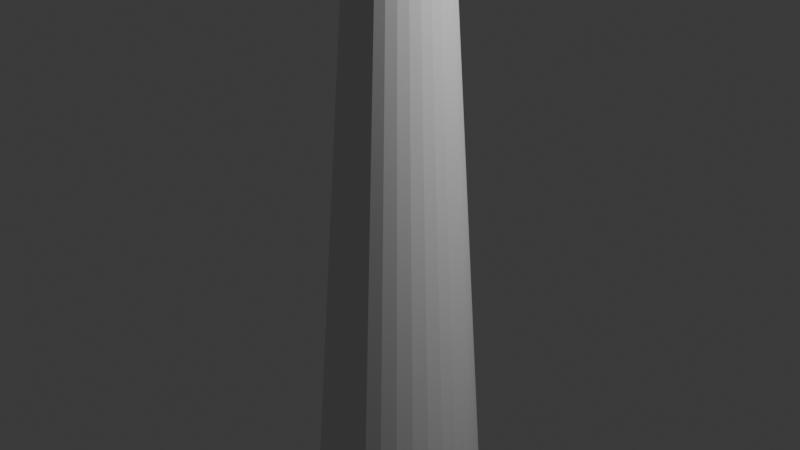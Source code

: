 # Source: lightCone.blend  (saved by Blender 4.3.34; exported with 4.5.12 LTS)
import bpy
from mathutils import Matrix  # noqa: F401  (used for matrix-valued properties, if any)

bpy.ops.wm.read_factory_settings(use_empty=True)
scene = bpy.context.scene
scene.name = 'Scene'

# ---- collections
col_collection = bpy.data.collections.new('Collection'); scene.collection.children.link(col_collection)

# ---- world
world_world = bpy.data.worlds.new('World'); scene.world = world_world
world_world.use_nodes = True; world_world.node_tree.nodes.clear()
_N = world_world.node_tree.nodes; _L = world_world.node_tree.links
n0 = _N.new('ShaderNodeOutputWorld'); n0.name = 'World Output'; n0.location = (300, 300)
n1 = _N.new('ShaderNodeBackground'); n1.name = 'Background'; n1.location = (10, 300)
n1.inputs[0].default_value = (0.05088, 0.05088, 0.05088, 1.0)
_L.new(n1.outputs[0], n0.inputs[0])
n0.is_active_output = True
world_world.color = (0.05088, 0.05088, 0.05088)
world_world.sun_shadow_jitter_overblur = 0.0

# ---- cameras
cam_camera = bpy.data.cameras.new('Camera')
cam_camera.clip_end = 100.0
cam_camera.ortho_scale = 7.314

# ---- lights
light_light = bpy.data.lights.new('Light', 'POINT')
light_light.energy = 1000.0
light_light.shadow_soft_size = 0.1

# ---- meshes
me_cylinder = bpy.data.meshes.new('Cylinder')
me_cylinder.from_pydata([(0.0, 1.0, -1.0), (4.08e-10, 0.3977, 1.0), (0.1951, 0.9808, -1.0), (0.0776, 0.3901, 1.0), (0.3827, 0.9239, -1.0), (0.1522, 0.3675, 1.0), (0.5556, 0.8315, -1.0), (0.221, 0.3307, 1.0), (0.7071, 0.7071, -1.0), (0.2812, 0.2812, 1.0), (0.8315, 0.5556, -1.0), (0.3307, 0.221, 1.0), (0.9239, 0.3827, -1.0), (0.3675, 0.1522, 1.0), (0.9808, 0.1951, -1.0), (0.3901, 0.0776, 1.0), (1.0, 0.0, -1.0), (0.3977, 8.974e-09, 1.0), (0.9808, -0.1951, -1.0), (0.3901, -0.0776, 1.0), (0.9239, -0.3827, -1.0), (0.3675, -0.1522, 1.0), (0.8315, -0.5556, -1.0), (0.3307, -0.221, 1.0), (0.7071, -0.7071, -1.0), (0.2812, -0.2812, 1.0), (0.5556, -0.8315, -1.0), (0.221, -0.3307, 1.0), (0.3827, -0.9239, -1.0), (0.1522, -0.3675, 1.0), (0.1951, -0.9808, -1.0), (0.0776, -0.3901, 1.0), (0.0, -1.0, -1.0), (4.08e-10, -0.3977, 1.0), (-0.1951, -0.9808, -1.0), (-0.0776, -0.3901, 1.0), (-0.3827, -0.9239, -1.0), (-0.1522, -0.3675, 1.0), (-0.5556, -0.8315, -1.0), (-0.221, -0.3307, 1.0), (-0.7071, -0.7071, -1.0), (-0.2812, -0.2812, 1.0), (-0.8315, -0.5556, -1.0), (-0.3307, -0.221, 1.0), (-0.9239, -0.3827, -1.0), (-0.3675, -0.1522, 1.0), (-0.9808, -0.1951, -1.0), (-0.3901, -0.0776, 1.0), (-1.0, 0.0, -1.0), (-0.3977, 8.974e-09, 1.0), (-0.9808, 0.1951, -1.0), (-0.3901, 0.0776, 1.0), (-0.9239, 0.3827, -1.0), (-0.3675, 0.1522, 1.0), (-0.8315, 0.5556, -1.0), (-0.3307, 0.221, 1.0), (-0.7071, 0.7071, -1.0), (-0.2812, 0.2812, 1.0), (-0.5556, 0.8315, -1.0), (-0.221, 0.3307, 1.0), (-0.3827, 0.9239, -1.0), (-0.1522, 0.3675, 1.0), (-0.1951, 0.9808, -1.0), (-0.0776, 0.3901, 1.0), (1.02e-10, 0.8494, -0.5), (2.04e-10, 0.6989, 0.0), (3.06e-10, 0.5483, 0.5), (0.107, 0.5378, 0.5), (0.1363, 0.6854, 0.0), (0.1657, 0.8331, -0.5), (0.2098, 0.5066, 0.5), (0.2674, 0.6457, 0.0), (0.3251, 0.7848, -0.5), (0.3046, 0.4559, 0.5), (0.3883, 0.5811, 0.0), (0.4719, 0.7063, -0.5), (0.3877, 0.3877, 0.5), (0.4942, 0.4942, 0.0), (0.6006, 0.6006, -0.5), (0.4559, 0.3046, 0.5), (0.5811, 0.3883, 0.0), (0.7063, 0.4719, -0.5), (0.5066, 0.2098, 0.5), (0.6457, 0.2674, 0.0), (0.7848, 0.3251, -0.5), (0.5378, 0.107, 0.5), (0.6854, 0.1363, 0.0), (0.8331, 0.1657, -0.5), (0.5483, 6.731e-09, 0.5), (0.6989, 4.487e-09, 0.0), (0.8494, 2.244e-09, -0.5), (0.5378, -0.107, 0.5), (0.6854, -0.1363, 0.0), (0.8331, -0.1657, -0.5), (0.5066, -0.2098, 0.5), (0.6457, -0.2674, 0.0), (0.7848, -0.3251, -0.5), (0.4559, -0.3046, 0.5), (0.5811, -0.3883, 0.0), (0.7063, -0.4719, -0.5), (0.3877, -0.3877, 0.5), (0.4942, -0.4942, 0.0), (0.6006, -0.6006, -0.5), (0.3046, -0.4559, 0.5), (0.3883, -0.5811, 0.0), (0.4719, -0.7063, -0.5), (0.2098, -0.5066, 0.5), (0.2674, -0.6457, 0.0), (0.3251, -0.7848, -0.5), (0.107, -0.5378, 0.5), (0.1363, -0.6854, 0.0), (0.1657, -0.8331, -0.5), (3.06e-10, -0.5483, 0.5), (2.04e-10, -0.6989, 0.0), (1.02e-10, -0.8494, -0.5), (-0.107, -0.5378, 0.5), (-0.1363, -0.6854, 0.0), (-0.1657, -0.8331, -0.5), (-0.2098, -0.5066, 0.5), (-0.2674, -0.6457, 0.0), (-0.3251, -0.7848, -0.5), (-0.3046, -0.4559, 0.5), (-0.3883, -0.5811, 0.0), (-0.4719, -0.7063, -0.5), (-0.3877, -0.3877, 0.5), (-0.4942, -0.4942, 0.0), (-0.6006, -0.6006, -0.5), (-0.4559, -0.3046, 0.5), (-0.5811, -0.3883, 0.0), (-0.7063, -0.4719, -0.5), (-0.5066, -0.2098, 0.5), (-0.6457, -0.2674, 0.0), (-0.7848, -0.3251, -0.5), (-0.5378, -0.107, 0.5), (-0.6854, -0.1363, 0.0), (-0.8331, -0.1657, -0.5), (-0.5483, 6.731e-09, 0.5), (-0.6989, 4.487e-09, 0.0), (-0.8494, 2.244e-09, -0.5), (-0.5378, 0.107, 0.5), (-0.6854, 0.1363, 0.0), (-0.8331, 0.1657, -0.5), (-0.5066, 0.2098, 0.5), (-0.6457, 0.2674, 0.0), (-0.7848, 0.3251, -0.5), (-0.4559, 0.3046, 0.5), (-0.5811, 0.3883, 0.0), (-0.7063, 0.4719, -0.5), (-0.3877, 0.3877, 0.5), (-0.4942, 0.4942, 0.0), (-0.6006, 0.6006, -0.5), (-0.3046, 0.4559, 0.5), (-0.3883, 0.5811, 0.0), (-0.4719, 0.7063, -0.5), (-0.2098, 0.5066, 0.5), (-0.2674, 0.6457, 0.0), (-0.3251, 0.7848, -0.5), (-0.107, 0.5378, 0.5), (-0.1363, 0.6854, 0.0), (-0.1657, 0.8331, -0.5)], [], [(66, 1, 3, 67), (67, 3, 5, 70), (70, 5, 7, 73), (73, 7, 9, 76), (76, 9, 11, 79), (79, 11, 13, 82), (82, 13, 15, 85), (85, 15, 17, 88), (88, 17, 19, 91), (91, 19, 21, 94), (94, 21, 23, 97), (97, 23, 25, 100), (100, 25, 27, 103), (103, 27, 29, 106), (106, 29, 31, 109), (109, 31, 33, 112), (112, 33, 35, 115), (115, 35, 37, 118), (118, 37, 39, 121), (121, 39, 41, 124), (124, 41, 43, 127), (127, 43, 45, 130), (130, 45, 47, 133), (133, 47, 49, 136), (136, 49, 51, 139), (139, 51, 53, 142), (142, 53, 55, 145), (145, 55, 57, 148), (148, 57, 59, 151), (151, 59, 61, 154), (3, 1, 63, 61, 59, 57, 55, 53, 51, 49, 47, 45, 43, 41, 39, 37, 35, 33, 31, 29, 27, 25, 23, 21, 19, 17, 15, 13, 11, 9, 7, 5), (154, 61, 63, 157), (157, 63, 1, 66), (0, 2, 4, 6, 8, 10, 12, 14, 16, 18, 20, 22, 24, 26, 28, 30, 32, 34, 36, 38, 40, 42, 44, 46, 48, 50, 52, 54, 56, 58, 60, 62), (62, 159, 64, 0), (159, 158, 65, 64), (158, 157, 66, 65), (60, 156, 159, 62), (156, 155, 158, 159), (155, 154, 157, 158), (58, 153, 156, 60), (153, 152, 155, 156), (152, 151, 154, 155), (56, 150, 153, 58), (150, 149, 152, 153), (149, 148, 151, 152), (54, 147, 150, 56), (147, 146, 149, 150), (146, 145, 148, 149), (52, 144, 147, 54), (144, 143, 146, 147), (143, 142, 145, 146), (50, 141, 144, 52), (141, 140, 143, 144), (140, 139, 142, 143), (48, 138, 141, 50), (138, 137, 140, 141), (137, 136, 139, 140), (46, 135, 138, 48), (135, 134, 137, 138), (134, 133, 136, 137), (44, 132, 135, 46), (132, 131, 134, 135), (131, 130, 133, 134), (42, 129, 132, 44), (129, 128, 131, 132), (128, 127, 130, 131), (40, 126, 129, 42), (126, 125, 128, 129), (125, 124, 127, 128), (38, 123, 126, 40), (123, 122, 125, 126), (122, 121, 124, 125), (36, 120, 123, 38), (120, 119, 122, 123), (119, 118, 121, 122), (34, 117, 120, 36), (117, 116, 119, 120), (116, 115, 118, 119), (32, 114, 117, 34), (114, 113, 116, 117), (113, 112, 115, 116), (30, 111, 114, 32), (111, 110, 113, 114), (110, 109, 112, 113), (28, 108, 111, 30), (108, 107, 110, 111), (107, 106, 109, 110), (26, 105, 108, 28), (105, 104, 107, 108), (104, 103, 106, 107), (24, 102, 105, 26), (102, 101, 104, 105), (101, 100, 103, 104), (22, 99, 102, 24), (99, 98, 101, 102), (98, 97, 100, 101), (20, 96, 99, 22), (96, 95, 98, 99), (95, 94, 97, 98), (18, 93, 96, 20), (93, 92, 95, 96), (92, 91, 94, 95), (16, 90, 93, 18), (90, 89, 92, 93), (89, 88, 91, 92), (14, 87, 90, 16), (87, 86, 89, 90), (86, 85, 88, 89), (12, 84, 87, 14), (84, 83, 86, 87), (83, 82, 85, 86), (10, 81, 84, 12), (81, 80, 83, 84), (80, 79, 82, 83), (8, 78, 81, 10), (78, 77, 80, 81), (77, 76, 79, 80), (6, 75, 78, 8), (75, 74, 77, 78), (74, 73, 76, 77), (4, 72, 75, 6), (72, 71, 74, 75), (71, 70, 73, 74), (2, 69, 72, 4), (69, 68, 71, 72), (68, 67, 70, 71), (0, 64, 69, 2), (64, 65, 68, 69), (65, 66, 67, 68)])
_uv = me_cylinder.uv_layers.new(name='UVMap')
_uv.uv.foreach_set('vector', [1.0, 0.875, 1.0, 1.0, 0.9688, 1.0, 0.9688, 0.875, 0.9688, 0.875, 0.9688, 1.0, 0.9375, 1.0, 0.9375, 0.875, 0.9375, 0.875, 0.9375, 1.0, 0.9062, 1.0, 0.9062, 0.875, 0.9062, 0.875, 0.9062, 1.0, 0.875, 1.0, 0.875, 0.875, 0.875, 0.875, 0.875, 1.0, 0.8438, 1.0, 0.8438, 0.875, 0.8438, 0.875, 0.8438, 1.0, 0.8125, 1.0, 0.8125, 0.875, 0.8125, 0.875, 0.8125, 1.0, 0.7812, 1.0, 0.7812, 0.875, 0.7812, 0.875, 0.7812, 1.0, 0.75, 1.0, 0.75, 0.875, 0.75, 0.875, 0.75, 1.0, 0.7188, 1.0, 0.7188, 0.875, 0.7188, 0.875, 0.7188, 1.0, 0.6875, 1.0, 0.6875, 0.875, 0.6875, 0.875, 0.6875, 1.0, 0.6562, 1.0, 0.6562, 0.875, 0.6562, 0.875, 0.6562, 1.0, 0.625, 1.0, 0.625, 0.875, 0.625, 0.875, 0.625, 1.0, 0.5938, 1.0, 0.5938, 0.875, 0.5938, 0.875, 0.5938, 1.0, 0.5625, 1.0, 0.5625, 0.875, 0.5625, 0.875, 0.5625, 1.0, 0.5312, 1.0, 0.5312, 0.875, 0.5312, 0.875, 0.5312, 1.0, 0.5, 1.0, 0.5, 0.875, 0.5, 0.875, 0.5, 1.0, 0.4688, 1.0, 0.4688, 0.875, 0.4688, 0.875, 0.4688, 1.0, 0.4375, 1.0, 0.4375, 0.875, 0.4375, 0.875, 0.4375, 1.0, 0.4062, 1.0, 0.4062, 0.875, 0.4062, 0.875, 0.4062, 1.0, 0.375, 1.0, 0.375, 0.875, 0.375, 0.875, 0.375, 1.0, 0.3438, 1.0, 0.3438, 0.875, 0.3438, 0.875, 0.3438, 1.0, 0.3125, 1.0, 0.3125, 0.875, 0.3125, 0.875, 0.3125, 1.0, 0.2812, 1.0, 0.2812, 0.875, 0.2812, 0.875, 0.2812, 1.0, 0.25, 1.0, 0.25, 0.875, 0.25, 0.875, 0.25, 1.0, 0.2188, 1.0, 0.2188, 0.875, 0.2188, 0.875, 0.2188, 1.0, 0.1875, 1.0, 0.1875, 0.875, 0.1875, 0.875, 0.1875, 1.0, 0.1562, 1.0, 0.1562, 0.875, 0.1562, 0.875, 0.1562, 1.0, 0.125, 1.0, 0.125, 0.875, 0.125, 0.875, 0.125, 1.0, 0.09375, 1.0, 0.09375, 0.875, 0.09375, 0.875, 0.09375, 1.0, 0.0625, 1.0, 0.0625, 0.875, 0.2968, 0.4854, 0.25, 0.49, 0.2032, 0.4854, 0.1582, 0.4717, 0.1167, 0.4496, 0.08029, 0.4197, 0.05045, 0.3833, 0.02827, 0.3418, 0.01461, 0.2968, 0.01, 0.25, 0.01461, 0.2032, 0.02827, 0.1582, 0.05045, 0.1167, 0.08029, 0.08029, 0.1167, 0.05045, 0.1582, 0.02827, 0.2032, 0.01461, 0.25, 0.01, 0.2968, 0.01461, 0.3418, 0.02827, 0.3833, 0.05045, 0.4197, 0.08029, 0.4496, 0.1167, 0.4717, 0.1582, 0.4854, 0.2032, 0.49, 0.25, 0.4854, 0.2968, 0.4717, 0.3418, 0.4496, 0.3833, 0.4197, 0.4197, 0.3833, 0.4496, 0.3418, 0.4717, 0.0625, 0.875, 0.0625, 1.0, 0.03125, 1.0, 0.03125, 0.875, 0.03125, 0.875, 0.03125, 1.0, 0.0, 1.0, 0.0, 0.875, 0.75, 0.49, 0.7968, 0.4854, 0.8418, 0.4717, 0.8833, 0.4496, 0.9197, 0.4197, 0.9496, 0.3833, 0.9717, 0.3418, 0.9854, 0.2968, 0.99, 0.25, 0.9854, 0.2032, 0.9717, 0.1582, 0.9496, 0.1167, 0.9197, 0.08029, 0.8833, 0.05045, 0.8418, 0.02827, 0.7968, 0.01461, 0.75, 0.01, 0.7032, 0.01461, 0.6582, 0.02827, 0.6167, 0.05045, 0.5803, 0.08029, 0.5504, 0.1167, 0.5283, 0.1582, 0.5146, 0.2032, 0.51, 0.25, 0.5146, 0.2968, 0.5283, 0.3418, 0.5504, 0.3833, 0.5803, 0.4197, 0.6167, 0.4496, 0.6582, 0.4717, 0.7032, 0.4854, 0.03125, 0.5, 0.03125, 0.625, 0.0, 0.625, 0.0, 0.5, 0.03125, 0.625, 0.03125, 0.75, 0.0, 0.75, 0.0, 0.625, 0.03125, 0.75, 0.03125, 0.875, 0.0, 0.875, 0.0, 0.75, 0.0625, 0.5, 0.0625, 0.625, 0.03125, 0.625, 0.03125, 0.5, 0.0625, 0.625, 0.0625, 0.75, 0.03125, 0.75, 0.03125, 0.625, 0.0625, 0.75, 0.0625, 0.875, 0.03125, 0.875, 0.03125, 0.75, 0.09375, 0.5, 0.09375, 0.625, 0.0625, 0.625, 0.0625, 0.5, 0.09375, 0.625, 0.09375, 0.75, 0.0625, 0.75, 0.0625, 0.625, 0.09375, 0.75, 0.09375, 0.875, 0.0625, 0.875, 0.0625, 0.75, 0.125, 0.5, 0.125, 0.625, 0.09375, 0.625, 0.09375, 0.5, 0.125, 0.625, 0.125, 0.75, 0.09375, 0.75, 0.09375, 0.625, 0.125, 0.75, 0.125, 0.875, 0.09375, 0.875, 0.09375, 0.75, 0.1562, 0.5, 0.1562, 0.625, 0.125, 0.625, 0.125, 0.5, 0.1562, 0.625, 0.1562, 0.75, 0.125, 0.75, 0.125, 0.625, 0.1562, 0.75, 0.1562, 0.875, 0.125, 0.875, 0.125, 0.75, 0.1875, 0.5, 0.1875, 0.625, 0.1562, 0.625, 0.1562, 0.5, 0.1875, 0.625, 0.1875, 0.75, 0.1562, 0.75, 0.1562, 0.625, 0.1875, 0.75, 0.1875, 0.875, 0.1562, 0.875, 0.1562, 0.75, 0.2188, 0.5, 0.2188, 0.625, 0.1875, 0.625, 0.1875, 0.5, 0.2188, 0.625, 0.2188, 0.75, 0.1875, 0.75, 0.1875, 0.625, 0.2188, 0.75, 0.2188, 0.875, 0.1875, 0.875, 0.1875, 0.75, 0.25, 0.5, 0.25, 0.625, 0.2188, 0.625, 0.2188, 0.5, 0.25, 0.625, 0.25, 0.75, 0.2188, 0.75, 0.2188, 0.625, 0.25, 0.75, 0.25, 0.875, 0.2188, 0.875, 0.2188, 0.75, 0.2812, 0.5, 0.2812, 0.625, 0.25, 0.625, 0.25, 0.5, 0.2812, 0.625, 0.2812, 0.75, 0.25, 0.75, 0.25, 0.625, 0.2812, 0.75, 0.2812, 0.875, 0.25, 0.875, 0.25, 0.75, 0.3125, 0.5, 0.3125, 0.625, 0.2812, 0.625, 0.2812, 0.5, 0.3125, 0.625, 0.3125, 0.75, 0.2812, 0.75, 0.2812, 0.625, 0.3125, 0.75, 0.3125, 0.875, 0.2812, 0.875, 0.2812, 0.75, 0.3438, 0.5, 0.3438, 0.625, 0.3125, 0.625, 0.3125, 0.5, 0.3438, 0.625, 0.3438, 0.75, 0.3125, 0.75, 0.3125, 0.625, 0.3438, 0.75, 0.3438, 0.875, 0.3125, 0.875, 0.3125, 0.75, 0.375, 0.5, 0.375, 0.625, 0.3438, 0.625, 0.3438, 0.5, 0.375, 0.625, 0.375, 0.75, 0.3438, 0.75, 0.3438, 0.625, 0.375, 0.75, 0.375, 0.875, 0.3438, 0.875, 0.3438, 0.75, 0.4062, 0.5, 0.4062, 0.625, 0.375, 0.625, 0.375, 0.5, 0.4062, 0.625, 0.4062, 0.75, 0.375, 0.75, 0.375, 0.625, 0.4062, 0.75, 0.4062, 0.875, 0.375, 0.875, 0.375, 0.75, 0.4375, 0.5, 0.4375, 0.625, 0.4062, 0.625, 0.4062, 0.5, 0.4375, 0.625, 0.4375, 0.75, 0.4062, 0.75, 0.4062, 0.625, 0.4375, 0.75, 0.4375, 0.875, 0.4062, 0.875, 0.4062, 0.75, 0.4688, 0.5, 0.4688, 0.625, 0.4375, 0.625, 0.4375, 0.5, 0.4688, 0.625, 0.4687, 0.75, 0.4375, 0.75, 0.4375, 0.625, 0.4687, 0.75, 0.4688, 0.875, 0.4375, 0.875, 0.4375, 0.75, 0.5, 0.5, 0.5, 0.625, 0.4688, 0.625, 0.4688, 0.5, 0.5, 0.625, 0.5, 0.75, 0.4687, 0.75, 0.4688, 0.625, 0.5, 0.75, 0.5, 0.875, 0.4688, 0.875, 0.4687, 0.75, 0.5312, 0.5, 0.5312, 0.625, 0.5, 0.625, 0.5, 0.5, 0.5312, 0.625, 0.5312, 0.75, 0.5, 0.75, 0.5, 0.625, 0.5312, 0.75, 0.5312, 0.875, 0.5, 0.875, 0.5, 0.75, 0.5625, 0.5, 0.5625, 0.625, 0.5312, 0.625, 0.5312, 0.5, 0.5625, 0.625, 0.5625, 0.75, 0.5312, 0.75, 0.5312, 0.625, 0.5625, 0.75, 0.5625, 0.875, 0.5312, 0.875, 0.5312, 0.75, 0.5938, 0.5, 0.5938, 0.625, 0.5625, 0.625, 0.5625, 0.5, 0.5938, 0.625, 0.5938, 0.75, 0.5625, 0.75, 0.5625, 0.625, 0.5938, 0.75, 0.5938, 0.875, 0.5625, 0.875, 0.5625, 0.75, 0.625, 0.5, 0.625, 0.625, 0.5938, 0.625, 0.5938, 0.5, 0.625, 0.625, 0.625, 0.75, 0.5938, 0.75, 0.5938, 0.625, 0.625, 0.75, 0.625, 0.875, 0.5938, 0.875, 0.5938, 0.75, 0.6562, 0.5, 0.6562, 0.625, 0.625, 0.625, 0.625, 0.5, 0.6562, 0.625, 0.6562, 0.75, 0.625, 0.75, 0.625, 0.625, 0.6562, 0.75, 0.6562, 0.875, 0.625, 0.875, 0.625, 0.75, 0.6875, 0.5, 0.6875, 0.625, 0.6562, 0.625, 0.6562, 0.5, 0.6875, 0.625, 0.6875, 0.75, 0.6562, 0.75, 0.6562, 0.625, 0.6875, 0.75, 0.6875, 0.875, 0.6562, 0.875, 0.6562, 0.75, 0.7188, 0.5, 0.7188, 0.625, 0.6875, 0.625, 0.6875, 0.5, 0.7188, 0.625, 0.7188, 0.75, 0.6875, 0.75, 0.6875, 0.625, 0.7188, 0.75, 0.7188, 0.875, 0.6875, 0.875, 0.6875, 0.75, 0.75, 0.5, 0.75, 0.625, 0.7188, 0.625, 0.7188, 0.5, 0.75, 0.625, 0.75, 0.75, 0.7188, 0.75, 0.7188, 0.625, 0.75, 0.75, 0.75, 0.875, 0.7188, 0.875, 0.7188, 0.75, 0.7812, 0.5, 0.7812, 0.625, 0.75, 0.625, 0.75, 0.5, 0.7812, 0.625, 0.7812, 0.75, 0.75, 0.75, 0.75, 0.625, 0.7812, 0.75, 0.7812, 0.875, 0.75, 0.875, 0.75, 0.75, 0.8125, 0.5, 0.8125, 0.625, 0.7812, 0.625, 0.7812, 0.5, 0.8125, 0.625, 0.8125, 0.75, 0.7812, 0.75, 0.7812, 0.625, 0.8125, 0.75, 0.8125, 0.875, 0.7812, 0.875, 0.7812, 0.75, 0.8438, 0.5, 0.8438, 0.625, 0.8125, 0.625, 0.8125, 0.5, 0.8438, 0.625, 0.8437, 0.75, 0.8125, 0.75, 0.8125, 0.625, 0.8437, 0.75, 0.8438, 0.875, 0.8125, 0.875, 0.8125, 0.75, 0.875, 0.5, 0.875, 0.625, 0.8438, 0.625, 0.8438, 0.5, 0.875, 0.625, 0.875, 0.75, 0.8437, 0.75, 0.8438, 0.625, 0.875, 0.75, 0.875, 0.875, 0.8438, 0.875, 0.8437, 0.75, 0.9062, 0.5, 0.9062, 0.625, 0.875, 0.625, 0.875, 0.5, 0.9062, 0.625, 0.9062, 0.75, 0.875, 0.75, 0.875, 0.625, 0.9062, 0.75, 0.9062, 0.875, 0.875, 0.875, 0.875, 0.75, 0.9375, 0.5, 0.9375, 0.625, 0.9062, 0.625, 0.9062, 0.5, 0.9375, 0.625, 0.9375, 0.75, 0.9062, 0.75, 0.9062, 0.625, 0.9375, 0.75, 0.9375, 0.875, 0.9062, 0.875, 0.9062, 0.75, 0.9688, 0.5, 0.9688, 0.625, 0.9375, 0.625, 0.9375, 0.5, 0.9688, 0.625, 0.9688, 0.75, 0.9375, 0.75, 0.9375, 0.625, 0.9688, 0.75, 0.9688, 0.875, 0.9375, 0.875, 0.9375, 0.75, 1.0, 0.5, 1.0, 0.625, 0.9688, 0.625, 0.9688, 0.5, 1.0, 0.625, 1.0, 0.75, 0.9688, 0.75, 0.9688, 0.625, 1.0, 0.75, 1.0, 0.875, 0.9688, 0.875, 0.9688, 0.75])
me_cylinder.update()

# ---- objects
ob_light = bpy.data.objects.new('Light', light_light)
ob_camera = bpy.data.objects.new('Camera', cam_camera)
ob_cylinder = bpy.data.objects.new('Cylinder', me_cylinder)

# ---- transforms, parenting, visibility, modifiers, constraints
ob_light.location = (4.076, 1.005, 5.904)
ob_light.rotation_euler = (0.6503, 0.05522, 1.866)
ob_light.lock_rotations_4d = False
ob_light.empty_display_type = 'ARROWS'
ob_light.color = (0.0, 0.0, 0.0, 0.0)
ob_light.lineart.crease_threshold = 0.0
ob_camera.location = (7.359, -6.926, 4.958)
ob_camera.rotation_euler = (1.109, 0.0, 0.8149)
ob_camera.lock_rotations_4d = False
ob_camera.empty_display_type = 'ARROWS'
ob_camera.color = (0.0, 0.0, 0.0, 0.0)
ob_camera.display_type = 'WIRE'
ob_camera.lineart.crease_threshold = 0.0
ob_cylinder.location = (0.0, 0.0, 0.0)
ob_cylinder.scale = (1.0, 1.0, 4.5)

# ---- collection membership
col_collection.objects.link(ob_light)
col_collection.objects.link(ob_camera)
col_collection.objects.link(ob_cylinder)

# ---- scene / render settings (as saved in the file)
scene.camera = ob_camera
scene.frame_start = 1; scene.frame_end = 250; scene.frame_set(1)
scene.render.engine = 'BLENDER_EEVEE_NEXT'
bpy.context.view_layer.update()
